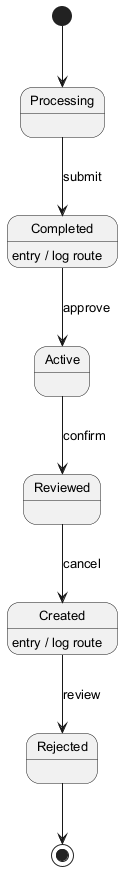

The diagram above was rendered by PlantUML. Its source (embedded in the PNG):
@startuml
skinparam backgroundColor #FFFFFF
skinparam classBackgroundColor #E8F4FA
skinparam classBorderColor #2C7DA0
skinparam defaultFontSize 13
[*] --> Processing
Processing --> Completed : submit
Completed --> Active : approve
Completed : entry / log route
Active --> Reviewed : confirm
Reviewed --> Created : cancel
Created --> Rejected : review
Created : entry / log route
Rejected --> [*]
@enduml